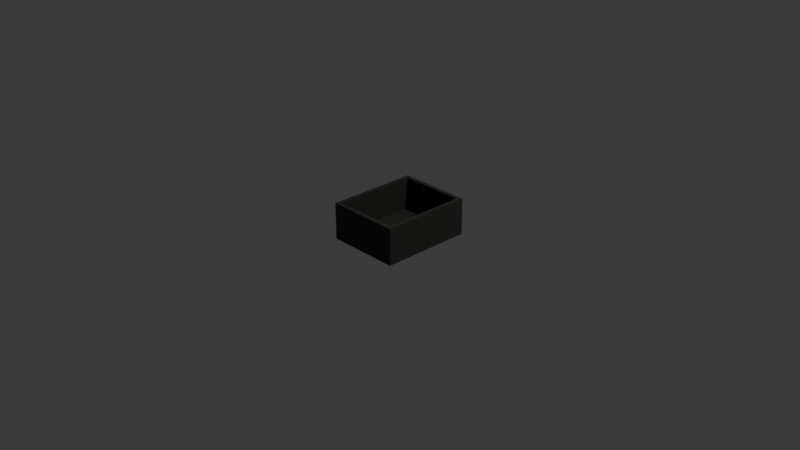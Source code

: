 # Source: breadbox.blend  (saved by Blender 4.1.23; exported with 4.5.12 LTS)
import bpy
from mathutils import Matrix  # noqa: F401  (used for matrix-valued properties, if any)

bpy.ops.wm.read_factory_settings(use_empty=True)
scene = bpy.context.scene
scene.name = 'Scene'

# ---- collections
col_collection = bpy.data.collections.new('Collection'); scene.collection.children.link(col_collection)

# ---- materials (node trees are filled in below, after node groups)
mat_material = bpy.data.materials.new('Material')
mat_material.alpha_threshold = 0.0
mat_material.use_transparent_shadow = False
mat_material.roughness = 0.5
mat_material.line_color = (0.0, 0.0, 0.0, 1.0)

# ---- material node trees
mat_material.use_nodes = True; mat_material.node_tree.nodes.clear()
_N = mat_material.node_tree.nodes; _L = mat_material.node_tree.links
n0 = _N.new('ShaderNodeOutputMaterial'); n0.name = 'Material Output'; n0.location = (300, 300)
n1 = _N.new('ShaderNodeBsdfPrincipled'); n1.name = 'Principled BSDF'; n1.location = (10, 300)
n1.inputs[0].default_value = (0.02533, 0.02437, 0.0199, 1.0)
n1.inputs[2].default_value = 0.6511
n1.inputs[3].default_value = 1.45
_L.new(n1.outputs[0], n0.inputs[0])
n0.is_active_output = True

# ---- world
world_world = bpy.data.worlds.new('World'); scene.world = world_world
world_world.use_nodes = True; world_world.node_tree.nodes.clear()
_N = world_world.node_tree.nodes; _L = world_world.node_tree.links
n0 = _N.new('ShaderNodeOutputWorld'); n0.name = 'World Output'; n0.location = (300, 300)
n1 = _N.new('ShaderNodeBackground'); n1.name = 'Background'; n1.location = (10, 300)
n1.inputs[0].default_value = (0.05088, 0.05088, 0.05088, 1.0)
_L.new(n1.outputs[0], n0.inputs[0])
n0.is_active_output = True
world_world.color = (0.05088, 0.05088, 0.05088)
world_world.use_sun_shadow = False
world_world.sun_shadow_jitter_overblur = 0.0

# ---- cameras
cam_camera = bpy.data.cameras.new('Camera')
cam_camera.clip_end = 100.0
cam_camera.ortho_scale = 7.314

# ---- lights
light_light = bpy.data.lights.new('Light', 'POINT')
light_light.transmission_factor = 0.0
light_light.energy = 1000.0
light_light.shadow_soft_size = 0.1
light_light.shadow_maximum_resolution = 0.006
light_light.use_absolute_resolution = True

# ---- meshes
me_cube = bpy.data.meshes.new('Cube')
me_cube.from_pydata([(1.0, 1.0, 1.0), (1.0, 1.0, -1.0), (1.0, -1.0, 1.0), (1.0, -1.0, -1.0), (-1.0, 1.0, 1.0), (-1.0, 1.0, -1.0), (-1.0, -1.0, 1.0), (-1.0, -1.0, -1.0), (-1.0, 0.8182, -1.0), (-1.0, 0.6364, -1.0), (-1.0, 0.4545, -1.0), (-1.0, 0.2727, -1.0), (-1.0, 0.09091, -1.0), (-1.0, -0.09091, -1.0), (-1.0, -0.2727, -1.0), (-1.0, -0.4545, -1.0), (-1.0, -0.6364, -1.0), (-1.0, -0.8182, -1.0), (1.0, 0.8182, 1.0), (1.0, 0.6364, 1.0), (1.0, 0.4545, 1.0), (1.0, 0.2727, 1.0), (1.0, 0.09091, 1.0), (1.0, -0.09091, 1.0), (1.0, -0.2727, 1.0), (1.0, -0.4545, 1.0), (1.0, -0.6364, 1.0), (1.0, -0.8182, 1.0), (-1.0, -0.8182, 1.0), (-1.0, -0.6364, 1.0), (-1.0, -0.4545, 1.0), (-1.0, -0.2727, 1.0), (-1.0, -0.09091, 1.0), (-1.0, 0.09091, 1.0), (-1.0, 0.2727, 1.0), (-1.0, 0.4545, 1.0), (-1.0, 0.6364, 1.0), (-1.0, 0.8182, 1.0), (1.0, -0.8182, -1.0), (1.0, -0.6364, -1.0), (1.0, -0.4545, -1.0), (1.0, -0.2727, -1.0), (1.0, -0.09091, -1.0), (1.0, 0.09091, -1.0), (1.0, 0.2727, -1.0), (1.0, 0.4545, -1.0), (1.0, 0.6364, -1.0), (1.0, 0.8182, -1.0), (0.7778, 1.0, -1.0), (0.5556, 1.0, -1.0), (0.3333, 1.0, -1.0), (0.1111, 1.0, -1.0), (-0.1111, 1.0, -1.0), (-0.3333, 1.0, -1.0), (-0.5556, 1.0, -1.0), (-0.7778, 1.0, -1.0), (0.7778, -1.0, 1.0), (0.5556, -1.0, 1.0), (0.3333, -1.0, 1.0), (0.1111, -1.0, 1.0), (-0.1111, -1.0, 1.0), (-0.3333, -1.0, 1.0), (-0.5556, -1.0, 1.0), (-0.7778, -1.0, 1.0), (-0.7778, -1.0, -1.0), (-0.5556, -1.0, -1.0), (-0.3333, -1.0, -1.0), (-0.1111, -1.0, -1.0), (0.1111, -1.0, -1.0), (0.3333, -1.0, -1.0), (0.5556, -1.0, -1.0), (0.7778, -1.0, -1.0), (-0.7778, 1.0, 1.0), (-0.5556, 1.0, 1.0), (-0.3333, 1.0, 1.0), (-0.1111, 1.0, 1.0), (0.1111, 1.0, 1.0), (0.3333, 1.0, 1.0), (0.5556, 1.0, 1.0), (0.7778, 1.0, 1.0), (0.7778, 0.8182, -1.0), (0.5556, 0.8182, -1.0), (0.3333, 0.8182, -1.0), (0.1111, 0.8182, -1.0), (-0.1111, 0.8182, -1.0), (-0.3333, 0.8182, -1.0), (-0.5556, 0.8182, -1.0), (-0.7778, 0.8182, -1.0), (0.7778, 0.6364, -1.0), (0.5556, 0.6364, -1.0), (0.3333, 0.6364, -1.0), (0.1111, 0.6364, -1.0), (-0.1111, 0.6364, -1.0), (-0.3333, 0.6364, -1.0), (-0.5556, 0.6364, -1.0), (-0.7778, 0.6364, -1.0), (0.7778, 0.4545, -1.0), (0.5556, 0.4545, -1.0), (0.3333, 0.4545, -1.0), (0.1111, 0.4545, -1.0), (-0.1111, 0.4545, -1.0), (-0.3333, 0.4545, -1.0), (-0.5556, 0.4545, -1.0), (-0.7778, 0.4545, -1.0), (0.7778, 0.2727, -1.0), (0.5556, 0.2727, -1.0), (0.3333, 0.2727, -1.0), (0.1111, 0.2727, -1.0), (-0.1111, 0.2727, -1.0), (-0.3333, 0.2727, -1.0), (-0.5556, 0.2727, -1.0), (-0.7778, 0.2727, -1.0), (0.7778, 0.09091, -1.0), (0.5556, 0.09091, -1.0), (0.3333, 0.09091, -1.0), (0.1111, 0.09091, -1.0), (-0.1111, 0.09091, -1.0), (-0.3333, 0.09091, -1.0), (-0.5556, 0.09091, -1.0), (-0.7778, 0.09091, -1.0), (0.7778, -0.09091, -1.0), (0.5556, -0.09091, -1.0), (0.3333, -0.09091, -1.0), (0.1111, -0.09091, -1.0), (-0.1111, -0.09091, -1.0), (-0.3333, -0.09091, -1.0), (-0.5556, -0.09091, -1.0), (-0.7778, -0.09091, -1.0), (0.7778, -0.2727, -1.0), (0.5556, -0.2727, -1.0), (0.3333, -0.2727, -1.0), (0.1111, -0.2727, -1.0), (-0.1111, -0.2727, -1.0), (-0.3333, -0.2727, -1.0), (-0.5556, -0.2727, -1.0), (-0.7778, -0.2727, -1.0), (0.7778, -0.4545, -1.0), (0.5556, -0.4545, -1.0), (0.3333, -0.4545, -1.0), (0.1111, -0.4545, -1.0), (-0.1111, -0.4545, -1.0), (-0.3333, -0.4545, -1.0), (-0.5556, -0.4545, -1.0), (-0.7778, -0.4545, -1.0), (0.7778, -0.6364, -1.0), (0.5556, -0.6364, -1.0), (0.3333, -0.6364, -1.0), (0.1111, -0.6364, -1.0), (-0.1111, -0.6364, -1.0), (-0.3333, -0.6364, -1.0), (-0.5556, -0.6364, -1.0), (-0.7778, -0.6364, -1.0), (0.7778, -0.8182, -1.0), (0.5556, -0.8182, -1.0), (0.3333, -0.8182, -1.0), (0.1111, -0.8182, -1.0), (-0.1111, -0.8182, -1.0), (-0.3333, -0.8182, -1.0), (-0.5556, -0.8182, -1.0), (-0.7778, -0.8182, -1.0), (-1.0, -0.9091, -1.0), (1.0, -0.9091, 1.0), (-1.0, -0.9091, 1.0), (1.0, -0.9091, -1.0), (-0.7778, -0.9091, -1.0), (-0.5556, -0.9091, -1.0), (-0.3333, -0.9091, -1.0), (-0.1111, -0.9091, -1.0), (0.1111, -0.9091, -1.0), (0.3333, -0.9091, -1.0), (0.5556, -0.9091, -1.0), (0.7778, -0.9091, -1.0), (0.7778, -0.9091, 1.0), (0.5556, -0.9091, 1.0), (0.3333, -0.9091, 1.0), (0.1111, -0.9091, 1.0), (-0.1111, -0.9091, 1.0), (-0.3333, -0.9091, 1.0), (-0.5556, -0.9091, 1.0), (-0.7778, -0.9091, 1.0), (0.8889, -1.0, -1.0), (0.8889, 1.0, 1.0), (0.8889, 0.8182, 1.0), (0.8889, 0.6364, 1.0), (0.8889, 0.4545, 1.0), (0.8889, 0.2727, 1.0), (0.8889, 0.09091, 1.0), (0.8889, -0.09091, 1.0), (0.8889, -0.2727, 1.0), (0.8889, -0.4545, 1.0), (0.8889, -0.6364, 1.0), (0.8889, -0.8182, 1.0), (0.8889, 1.0, -1.0), (0.8889, -1.0, 1.0), (0.8889, 0.8182, -1.0), (0.8889, 0.6364, -1.0), (0.8889, 0.4545, -1.0), (0.8889, 0.2727, -1.0), (0.8889, 0.09091, -1.0), (0.8889, -0.09091, -1.0), (0.8889, -0.2727, -1.0), (0.8889, -0.4545, -1.0), (0.8889, -0.6364, -1.0), (0.8889, -0.8182, -1.0), (0.8889, -0.9091, 1.0), (0.8889, -0.9091, -1.0), (-0.8889, 1.0, -1.0), (-0.8889, -1.0, 1.0), (-0.8889, 0.8182, -1.0), (-0.8889, 0.6364, -1.0), (-0.8889, 0.4545, -1.0), (-0.8889, 0.2727, -1.0), (-0.8889, 0.09091, -1.0), (-0.8889, -0.09091, -1.0), (-0.8889, -0.2727, -1.0), (-0.8889, -0.4545, -1.0), (-0.8889, -0.6364, -1.0), (-0.8889, -0.8182, -1.0), (-0.8889, -1.0, -1.0), (-0.8889, 1.0, 1.0), (-0.8889, 0.8182, 1.0), (-0.8889, 0.6364, 1.0), (-0.8889, 0.4545, 1.0), (-0.8889, 0.2727, 1.0), (-0.8889, 0.09091, 1.0), (-0.8889, -0.09091, 1.0), (-0.8889, -0.2727, 1.0), (-0.8889, -0.4545, 1.0), (-0.8889, -0.6364, 1.0), (-0.8889, -0.8182, 1.0), (-0.8889, -0.9091, -1.0), (-0.8889, -0.9091, 1.0), (-1.0, 0.9091, 1.0), (1.0, 0.9091, -1.0), (-1.0, 0.9091, -1.0), (1.0, 0.9091, 1.0), (0.7778, 0.9091, 1.0), (0.5556, 0.9091, 1.0), (0.3333, 0.9091, 1.0), (0.1111, 0.9091, 1.0), (-0.1111, 0.9091, 1.0), (-0.3333, 0.9091, 1.0), (-0.5556, 0.9091, 1.0), (-0.7778, 0.9091, 1.0), (-0.7778, 0.9091, -1.0), (-0.5556, 0.9091, -1.0), (-0.3333, 0.9091, -1.0), (-0.1111, 0.9091, -1.0), (0.1111, 0.9091, -1.0), (0.3333, 0.9091, -1.0), (0.5556, 0.9091, -1.0), (0.7778, 0.9091, -1.0), (0.8889, 0.9091, 1.0), (0.8889, 0.9091, -1.0), (-0.8889, 0.9091, -1.0), (-0.8889, 0.9091, 1.0), (-0.8889, 0.8182, -0.75), (-0.7778, 0.8182, -0.75), (-0.5556, 0.8182, -0.75), (-0.3333, 0.8182, -0.75), (-0.1111, 0.8182, -0.75), (0.1111, 0.8182, -0.75), (0.3333, 0.8182, -0.75), (0.5556, 0.8182, -0.75), (0.7778, 0.8182, -0.75), (-0.8889, 0.6364, -0.75), (-0.7778, 0.6364, -0.75), (-0.5556, 0.6364, -0.75), (-0.3333, 0.6364, -0.75), (-0.1111, 0.6364, -0.75), (0.1111, 0.6364, -0.75), (0.3333, 0.6364, -0.75), (0.5556, 0.6364, -0.75), (0.7778, 0.6364, -0.75), (-0.8889, 0.4545, -0.75), (-0.7778, 0.4545, -0.75), (-0.5556, 0.4545, -0.75), (-0.3333, 0.4545, -0.75), (-0.1111, 0.4545, -0.75), (0.1111, 0.4545, -0.75), (0.3333, 0.4545, -0.75), (0.5556, 0.4545, -0.75), (0.7778, 0.4545, -0.75), (-0.8889, 0.2727, -0.75), (-0.7778, 0.2727, -0.75), (-0.5556, 0.2727, -0.75), (-0.3333, 0.2727, -0.75), (-0.1111, 0.2727, -0.75), (0.1111, 0.2727, -0.75), (0.3333, 0.2727, -0.75), (0.5556, 0.2727, -0.75), (0.7778, 0.2727, -0.75), (-0.8889, 0.09091, -0.75), (-0.7778, 0.09091, -0.75), (-0.5556, 0.09091, -0.75), (-0.3333, 0.09091, -0.75), (-0.1111, 0.09091, -0.75), (0.1111, 0.09091, -0.75), (0.3333, 0.09091, -0.75), (0.5556, 0.09091, -0.75), (0.7778, 0.09091, -0.75), (-0.8889, -0.09091, -0.75), (-0.7778, -0.09091, -0.75), (-0.5556, -0.09091, -0.75), (-0.3333, -0.09091, -0.75), (-0.1111, -0.09091, -0.75), (0.1111, -0.09091, -0.75), (0.3333, -0.09091, -0.75), (0.5556, -0.09091, -0.75), (0.7778, -0.09091, -0.75), (-0.8889, -0.2727, -0.75), (-0.7778, -0.2727, -0.75), (-0.5556, -0.2727, -0.75), (-0.3333, -0.2727, -0.75), (-0.1111, -0.2727, -0.75), (0.1111, -0.2727, -0.75), (0.3333, -0.2727, -0.75), (0.5556, -0.2727, -0.75), (0.7778, -0.2727, -0.75), (-0.8889, -0.4545, -0.75), (-0.7778, -0.4545, -0.75), (-0.5556, -0.4545, -0.75), (-0.3333, -0.4545, -0.75), (-0.1111, -0.4545, -0.75), (0.1111, -0.4545, -0.75), (0.3333, -0.4545, -0.75), (0.5556, -0.4545, -0.75), (0.7778, -0.4545, -0.75), (-0.8889, -0.6364, -0.75), (-0.7778, -0.6364, -0.75), (-0.5556, -0.6364, -0.75), (-0.3333, -0.6364, -0.75), (-0.1111, -0.6364, -0.75), (0.1111, -0.6364, -0.75), (0.3333, -0.6364, -0.75), (0.5556, -0.6364, -0.75), (0.7778, -0.6364, -0.75), (-0.8889, -0.8182, -0.75), (-0.7778, -0.8182, -0.75), (-0.5556, -0.8182, -0.75), (-0.3333, -0.8182, -0.75), (-0.1111, -0.8182, -0.75), (0.1111, -0.8182, -0.75), (0.3333, -0.8182, -0.75), (0.5556, -0.8182, -0.75), (0.7778, -0.8182, -0.75), (0.7778, 0.9091, -0.75), (0.5556, 0.9091, -0.75), (0.3333, 0.9091, -0.75), (0.1111, 0.9091, -0.75), (-0.1111, 0.9091, -0.75), (-0.3333, 0.9091, -0.75), (-0.5556, 0.9091, -0.75), (-0.7778, 0.9091, -0.75), (0.7778, -0.9091, -0.75), (0.5556, -0.9091, -0.75), (0.3333, -0.9091, -0.75), (0.1111, -0.9091, -0.75), (-0.1111, -0.9091, -0.75), (-0.3333, -0.9091, -0.75), (-0.5556, -0.9091, -0.75), (-0.7778, -0.9091, -0.75), (-0.8889, -0.9091, -0.75), (0.8889, 0.8182, -0.75), (0.8889, 0.6364, -0.75), (0.8889, 0.4545, -0.75), (0.8889, 0.2727, -0.75), (0.8889, 0.09091, -0.75), (0.8889, -0.09091, -0.75), (0.8889, -0.2727, -0.75), (0.8889, -0.4545, -0.75), (0.8889, -0.6364, -0.75), (0.8889, -0.8182, -0.75), (0.8889, -0.9091, -0.75), (0.8889, 0.9091, -0.75), (-0.8889, 0.9091, -0.75)], [], [(231, 162, 6, 207), (218, 207, 6, 7), (234, 232, 4, 5), (205, 163, 3, 180), (163, 161, 2, 3), (192, 181, 0, 1), (233, 235, 18, 47), (47, 18, 19, 46), (46, 19, 20, 45), (45, 20, 21, 44), (44, 21, 22, 43), (43, 22, 23, 42), (42, 23, 24, 41), (41, 24, 25, 40), (40, 25, 26, 39), (39, 26, 27, 38), (253, 233, 47, 194), (194, 47, 46, 195), (195, 46, 45, 196), (196, 45, 44, 197), (197, 44, 43, 198), (198, 43, 42, 199), (199, 42, 41, 200), (200, 41, 40, 201), (201, 40, 39, 202), (202, 39, 38, 203), (160, 162, 28, 17), (17, 28, 29, 16), (16, 29, 30, 15), (15, 30, 31, 14), (14, 31, 32, 13), (13, 32, 33, 12), (12, 33, 34, 11), (11, 34, 35, 10), (10, 35, 36, 9), (9, 36, 37, 8), (255, 232, 37, 220), (220, 37, 36, 221), (221, 36, 35, 222), (222, 35, 34, 223), (223, 34, 33, 224), (224, 33, 32, 225), (225, 32, 31, 226), (226, 31, 30, 227), (227, 30, 29, 228), (228, 29, 28, 229), (186, 185, 366, 367), (255, 220, 256, 375), (241, 242, 352, 351), (179, 178, 360, 361), (185, 184, 365, 366), (220, 221, 265, 256), (242, 243, 353, 352), (184, 183, 364, 365), (221, 222, 274, 265), (183, 182, 363, 364), (222, 223, 283, 274), (182, 252, 374, 363), (223, 224, 292, 283), (224, 225, 301, 292), (225, 226, 310, 301), (204, 191, 372, 373), (226, 227, 319, 310), (252, 236, 346, 374), (173, 172, 354, 355), (227, 228, 328, 319), (231, 179, 361, 362), (216, 151, 159, 217), (151, 150, 158, 159), (150, 149, 157, 158), (149, 148, 156, 157), (148, 147, 155, 156), (147, 146, 154, 155), (146, 145, 153, 154), (145, 144, 152, 153), (215, 143, 151, 216), (143, 142, 150, 151), (142, 141, 149, 150), (141, 140, 148, 149), (140, 139, 147, 148), (139, 138, 146, 147), (138, 137, 145, 146), (137, 136, 144, 145), (214, 135, 143, 215), (135, 134, 142, 143), (134, 133, 141, 142), (133, 132, 140, 141), (132, 131, 139, 140), (131, 130, 138, 139), (130, 129, 137, 138), (129, 128, 136, 137), (213, 127, 135, 214), (127, 126, 134, 135), (126, 125, 133, 134), (125, 124, 132, 133), (124, 123, 131, 132), (123, 122, 130, 131), (122, 121, 129, 130), (121, 120, 128, 129), (212, 119, 127, 213), (119, 118, 126, 127), (118, 117, 125, 126), (117, 116, 124, 125), (116, 115, 123, 124), (115, 114, 122, 123), (114, 113, 121, 122), (113, 112, 120, 121), (211, 111, 119, 212), (111, 110, 118, 119), (110, 109, 117, 118), (109, 108, 116, 117), (108, 107, 115, 116), (107, 106, 114, 115), (106, 105, 113, 114), (105, 104, 112, 113), (210, 103, 111, 211), (103, 102, 110, 111), (102, 101, 109, 110), (101, 100, 108, 109), (100, 99, 107, 108), (99, 98, 106, 107), (98, 97, 105, 106), (97, 96, 104, 105), (209, 95, 103, 210), (95, 94, 102, 103), (94, 93, 101, 102), (93, 92, 100, 101), (92, 91, 99, 100), (91, 90, 98, 99), (90, 89, 97, 98), (89, 88, 96, 97), (208, 87, 95, 209), (87, 86, 94, 95), (86, 85, 93, 94), (85, 84, 92, 93), (84, 83, 91, 92), (83, 82, 90, 91), (82, 81, 89, 90), (81, 80, 88, 89), (254, 244, 87, 208), (244, 245, 86, 87), (245, 246, 85, 86), (246, 247, 84, 85), (247, 248, 83, 84), (248, 249, 82, 83), (249, 250, 81, 82), (250, 251, 80, 81), (206, 219, 72, 55), (55, 72, 73, 54), (54, 73, 74, 53), (53, 74, 75, 52), (52, 75, 76, 51), (51, 76, 77, 50), (50, 77, 78, 49), (49, 78, 79, 48), (230, 164, 64, 218), (164, 165, 65, 64), (165, 166, 66, 65), (166, 167, 67, 66), (167, 168, 68, 67), (168, 169, 69, 68), (169, 170, 70, 69), (170, 171, 71, 70), (180, 193, 56, 71), (71, 56, 57, 70), (70, 57, 58, 69), (69, 58, 59, 68), (68, 59, 60, 67), (67, 60, 61, 66), (66, 61, 62, 65), (65, 62, 63, 64), (204, 172, 56, 193), (172, 173, 57, 56), (173, 174, 58, 57), (174, 175, 59, 58), (175, 176, 60, 59), (176, 177, 61, 60), (177, 178, 62, 61), (178, 179, 63, 62), (191, 190, 371, 372), (236, 237, 347, 346), (174, 173, 355, 356), (228, 229, 337, 328), (190, 189, 370, 371), (229, 231, 362, 337), (237, 238, 348, 347), (175, 174, 356, 357), (153, 152, 171, 170), (154, 153, 170, 169), (155, 154, 169, 168), (156, 155, 168, 167), (157, 156, 167, 166), (158, 157, 166, 165), (159, 158, 165, 164), (217, 159, 164, 230), (7, 6, 162, 160), (38, 27, 161, 163), (203, 38, 163, 205), (229, 28, 162, 231), (152, 203, 205, 171), (27, 191, 204, 161), (161, 204, 193, 2), (3, 2, 193, 180), (235, 252, 182, 18), (18, 182, 183, 19), (19, 183, 184, 20), (20, 184, 185, 21), (21, 185, 186, 22), (22, 186, 187, 23), (23, 187, 188, 24), (24, 188, 189, 25), (25, 189, 190, 26), (26, 190, 191, 27), (144, 202, 203, 152), (136, 201, 202, 144), (128, 200, 201, 136), (120, 199, 200, 128), (112, 198, 199, 120), (104, 197, 198, 112), (96, 196, 197, 104), (88, 195, 196, 96), (80, 194, 195, 88), (251, 253, 194, 80), (48, 79, 181, 192), (171, 205, 180, 71), (172, 204, 373, 354), (17, 217, 230, 160), (160, 230, 218, 7), (5, 4, 219, 206), (234, 254, 208, 8), (8, 208, 209, 9), (9, 209, 210, 10), (10, 210, 211, 11), (11, 211, 212, 12), (12, 212, 213, 13), (13, 213, 214, 14), (14, 214, 215, 15), (15, 215, 216, 16), (16, 216, 217, 17), (189, 188, 369, 370), (238, 239, 349, 348), (176, 175, 357, 358), (188, 187, 368, 369), (239, 240, 350, 349), (177, 176, 358, 359), (187, 186, 367, 368), (240, 241, 351, 350), (178, 177, 359, 360), (243, 255, 375, 353), (64, 63, 207, 218), (179, 231, 207, 63), (72, 219, 255, 243), (5, 206, 254, 234), (48, 192, 253, 251), (0, 181, 252, 235), (49, 48, 251, 250), (50, 49, 250, 249), (51, 50, 249, 248), (52, 51, 248, 247), (53, 52, 247, 246), (54, 53, 246, 245), (55, 54, 245, 244), (206, 55, 244, 254), (73, 72, 243, 242), (74, 73, 242, 241), (75, 74, 241, 240), (76, 75, 240, 239), (77, 76, 239, 238), (78, 77, 238, 237), (79, 78, 237, 236), (181, 79, 236, 252), (219, 4, 232, 255), (192, 1, 233, 253), (1, 0, 235, 233), (8, 37, 232, 234), (371, 336, 345, 372), (336, 335, 344, 345), (335, 334, 343, 344), (334, 333, 342, 343), (333, 332, 341, 342), (332, 331, 340, 341), (331, 330, 339, 340), (330, 329, 338, 339), (370, 327, 336, 371), (327, 326, 335, 336), (326, 325, 334, 335), (325, 324, 333, 334), (324, 323, 332, 333), (323, 322, 331, 332), (322, 321, 330, 331), (321, 320, 329, 330), (369, 318, 327, 370), (318, 317, 326, 327), (317, 316, 325, 326), (316, 315, 324, 325), (315, 314, 323, 324), (314, 313, 322, 323), (313, 312, 321, 322), (312, 311, 320, 321), (368, 309, 318, 369), (309, 308, 317, 318), (308, 307, 316, 317), (307, 306, 315, 316), (306, 305, 314, 315), (305, 304, 313, 314), (304, 303, 312, 313), (303, 302, 311, 312), (367, 300, 309, 368), (300, 299, 308, 309), (299, 298, 307, 308), (298, 297, 306, 307), (297, 296, 305, 306), (296, 295, 304, 305), (295, 294, 303, 304), (294, 293, 302, 303), (366, 291, 300, 367), (291, 290, 299, 300), (290, 289, 298, 299), (289, 288, 297, 298), (288, 287, 296, 297), (287, 286, 295, 296), (286, 285, 294, 295), (285, 284, 293, 294), (365, 282, 291, 366), (282, 281, 290, 291), (281, 280, 289, 290), (280, 279, 288, 289), (279, 278, 287, 288), (278, 277, 286, 287), (277, 276, 285, 286), (276, 275, 284, 285), (364, 273, 282, 365), (273, 272, 281, 282), (272, 271, 280, 281), (271, 270, 279, 280), (270, 269, 278, 279), (269, 268, 277, 278), (268, 267, 276, 277), (267, 266, 275, 276), (363, 264, 273, 364), (264, 263, 272, 273), (263, 262, 271, 272), (262, 261, 270, 271), (261, 260, 269, 270), (260, 259, 268, 269), (259, 258, 267, 268), (258, 257, 266, 267), (374, 346, 264, 363), (346, 347, 263, 264), (347, 348, 262, 263), (348, 349, 261, 262), (349, 350, 260, 261), (350, 351, 259, 260), (351, 352, 258, 259), (352, 353, 257, 258), (339, 338, 361, 360), (340, 339, 360, 359), (341, 340, 359, 358), (342, 341, 358, 357), (343, 342, 357, 356), (344, 343, 356, 355), (345, 344, 355, 354), (372, 345, 354, 373), (338, 337, 362, 361), (329, 328, 337, 338), (320, 319, 328, 329), (311, 310, 319, 320), (302, 301, 310, 311), (293, 292, 301, 302), (284, 283, 292, 293), (275, 274, 283, 284), (266, 265, 274, 275), (257, 256, 265, 266), (353, 375, 256, 257)])
_uv = me_cube.uv_layers.new(name='UVMap')
_uv.uv.foreach_set('vector', [0.8611, 0.7386, 0.875, 0.7386, 0.875, 0.75, 0.8611, 0.75, 0.375, 0.9861, 0.625, 0.9861, 0.625, 1.0, 0.375, 1.0, 0.375, 0.2386, 0.625, 0.2386, 0.625, 0.25, 0.375, 0.25, 0.3611, 0.7386, 0.375, 0.7386, 0.375, 0.75, 0.3611, 0.75, 0.375, 0.7386, 0.625, 0.7386, 0.625, 0.75, 0.375, 0.75, 0.375, 0.4861, 0.625, 0.4861, 0.625, 0.5, 0.375, 0.5, 0.375, 0.5114, 0.625, 0.5114, 0.625, 0.5227, 0.375, 0.5227, 0.375, 0.5227, 0.625, 0.5227, 0.625, 0.5455, 0.375, 0.5455, 0.375, 0.5455, 0.625, 0.5455, 0.625, 0.5682, 0.375, 0.5682, 0.375, 0.5682, 0.625, 0.5682, 0.625, 0.5909, 0.375, 0.5909, 0.375, 0.5909, 0.625, 0.5909, 0.625, 0.6136, 0.375, 0.6136, 0.375, 0.6136, 0.625, 0.6136, 0.625, 0.6364, 0.375, 0.6364, 0.375, 0.6364, 0.625, 0.6364, 0.625, 0.6591, 0.375, 0.6591, 0.375, 0.6591, 0.625, 0.6591, 0.625, 0.6818, 0.375, 0.6818, 0.375, 0.6818, 0.625, 0.6818, 0.625, 0.7045, 0.375, 0.7045, 0.375, 0.7045, 0.625, 0.7045, 0.625, 0.7273, 0.375, 0.7273, 0.3611, 0.5114, 0.375, 0.5114, 0.375, 0.5227, 0.3611, 0.5227, 0.3611, 0.5227, 0.375, 0.5227, 0.375, 0.5455, 0.3611, 0.5455, 0.3611, 0.5455, 0.375, 0.5455, 0.375, 0.5682, 0.3611, 0.5682, 0.3611, 0.5682, 0.375, 0.5682, 0.375, 0.5909, 0.3611, 0.5909, 0.3611, 0.5909, 0.375, 0.5909, 0.375, 0.6136, 0.3611, 0.6136, 0.3611, 0.6136, 0.375, 0.6136, 0.375, 0.6364, 0.3611, 0.6364, 0.3611, 0.6364, 0.375, 0.6364, 0.375, 0.6591, 0.3611, 0.6591, 0.3611, 0.6591, 0.375, 0.6591, 0.375, 0.6818, 0.3611, 0.6818, 0.3611, 0.6818, 0.375, 0.6818, 0.375, 0.7045, 0.3611, 0.7045, 0.3611, 0.7045, 0.375, 0.7045, 0.375, 0.7273, 0.3611, 0.7273, 0.375, 0.01136, 0.625, 0.01136, 0.625, 0.02273, 0.375, 0.02273, 0.375, 0.02273, 0.625, 0.02273, 0.625, 0.04545, 0.375, 0.04545, 0.375, 0.04545, 0.625, 0.04545, 0.625, 0.06818, 0.375, 0.06818, 0.375, 0.06818, 0.625, 0.06818, 0.625, 0.09091, 0.375, 0.09091, 0.375, 0.09091, 0.625, 0.09091, 0.625, 0.1136, 0.375, 0.1136, 0.375, 0.1136, 0.625, 0.1136, 0.625, 0.1364, 0.375, 0.1364, 0.375, 0.1364, 0.625, 0.1364, 0.625, 0.1591, 0.375, 0.1591, 0.375, 0.1591, 0.625, 0.1591, 0.625, 0.1818, 0.375, 0.1818, 0.375, 0.1818, 0.625, 0.1818, 0.625, 0.2045, 0.375, 0.2045, 0.375, 0.2045, 0.625, 0.2045, 0.625, 0.2273, 0.375, 0.2273, 0.8611, 0.5114, 0.875, 0.5114, 0.875, 0.5227, 0.8611, 0.5227, 0.8611, 0.5227, 0.875, 0.5227, 0.875, 0.5455, 0.8611, 0.5455, 0.8611, 0.5455, 0.875, 0.5455, 0.875, 0.5682, 0.8611, 0.5682, 0.8611, 0.5682, 0.875, 0.5682, 0.875, 0.5909, 0.8611, 0.5909, 0.8611, 0.5909, 0.875, 0.5909, 0.875, 0.6136, 0.8611, 0.6136, 0.8611, 0.6136, 0.875, 0.6136, 0.875, 0.6364, 0.8611, 0.6364, 0.8611, 0.6364, 0.875, 0.6364, 0.875, 0.6591, 0.8611, 0.6591, 0.8611, 0.6591, 0.875, 0.6591, 0.875, 0.6818, 0.8611, 0.6818, 0.8611, 0.6818, 0.875, 0.6818, 0.875, 0.7045, 0.8611, 0.7045, 0.8611, 0.7045, 0.875, 0.7045, 0.875, 0.7273, 0.8611, 0.7273, 0.6389, 0.6136, 0.6389, 0.5909, 0.6389, 0.5909, 0.6389, 0.6136, 0.8611, 0.5114, 0.8611, 0.5227, 0.8611, 0.5227, 0.8611, 0.5114, 0.7917, 0.5114, 0.8194, 0.5114, 0.8194, 0.5114, 0.7917, 0.5114, 0.8472, 0.7386, 0.8194, 0.7386, 0.8194, 0.7386, 0.8472, 0.7386, 0.6389, 0.5909, 0.6389, 0.5682, 0.6389, 0.5682, 0.6389, 0.5909, 0.8611, 0.5227, 0.8611, 0.5455, 0.8611, 0.5455, 0.8611, 0.5227, 0.8194, 0.5114, 0.8472, 0.5114, 0.8472, 0.5114, 0.8194, 0.5114, 0.6389, 0.5682, 0.6389, 0.5455, 0.6389, 0.5455, 0.6389, 0.5682, 0.8611, 0.5455, 0.8611, 0.5682, 0.8611, 0.5682, 0.8611, 0.5455, 0.6389, 0.5455, 0.6389, 0.5227, 0.6389, 0.5227, 0.6389, 0.5455, 0.8611, 0.5682, 0.8611, 0.5909, 0.8611, 0.5909, 0.8611, 0.5682, 0.6389, 0.5227, 0.6389, 0.5114, 0.6389, 0.5114, 0.6389, 0.5227, 0.8611, 0.5909, 0.8611, 0.6136, 0.8611, 0.6136, 0.8611, 0.5909, 0.8611, 0.6136, 0.8611, 0.6364, 0.8611, 0.6364, 0.8611, 0.6136, 0.8611, 0.6364, 0.8611, 0.6591, 0.8611, 0.6591, 0.8611, 0.6364, 0.6389, 0.7386, 0.6389, 0.7273, 0.6389, 0.7273, 0.6389, 0.7386, 0.8611, 0.6591, 0.8611, 0.6818, 0.8611, 0.6818, 0.8611, 0.6591, 0.6389, 0.5114, 0.6528, 0.5114, 0.6528, 0.5114, 0.6389, 0.5114, 0.6806, 0.7386, 0.6528, 0.7386, 0.6528, 0.7386, 0.6806, 0.7386, 0.8611, 0.6818, 0.8611, 0.7045, 0.8611, 0.7045, 0.8611, 0.6818, 0.8611, 0.7386, 0.8472, 0.7386, 0.8472, 0.7386, 0.8611, 0.7386, 0.1389, 0.7045, 0.1528, 0.7045, 0.1528, 0.7273, 0.1389, 0.7273, 0.1528, 0.7045, 0.1806, 0.7045, 0.1806, 0.7273, 0.1528, 0.7273, 0.1806, 0.7045, 0.2083, 0.7045, 0.2083, 0.7273, 0.1806, 0.7273, 0.2083, 0.7045, 0.2361, 0.7045, 0.2361, 0.7273, 0.2083, 0.7273, 0.2361, 0.7045, 0.2639, 0.7045, 0.2639, 0.7273, 0.2361, 0.7273, 0.2639, 0.7045, 0.2917, 0.7045, 0.2917, 0.7273, 0.2639, 0.7273, 0.2917, 0.7045, 0.3194, 0.7045, 0.3194, 0.7273, 0.2917, 0.7273, 0.3194, 0.7045, 0.3472, 0.7045, 0.3472, 0.7273, 0.3194, 0.7273, 0.1389, 0.6818, 0.1528, 0.6818, 0.1528, 0.7045, 0.1389, 0.7045, 0.1528, 0.6818, 0.1806, 0.6818, 0.1806, 0.7045, 0.1528, 0.7045, 0.1806, 0.6818, 0.2083, 0.6818, 0.2083, 0.7045, 0.1806, 0.7045, 0.2083, 0.6818, 0.2361, 0.6818, 0.2361, 0.7045, 0.2083, 0.7045, 0.2361, 0.6818, 0.2639, 0.6818, 0.2639, 0.7045, 0.2361, 0.7045, 0.2639, 0.6818, 0.2917, 0.6818, 0.2917, 0.7045, 0.2639, 0.7045, 0.2917, 0.6818, 0.3194, 0.6818, 0.3194, 0.7045, 0.2917, 0.7045, 0.3194, 0.6818, 0.3472, 0.6818, 0.3472, 0.7045, 0.3194, 0.7045, 0.1389, 0.6591, 0.1528, 0.6591, 0.1528, 0.6818, 0.1389, 0.6818, 0.1528, 0.6591, 0.1806, 0.6591, 0.1806, 0.6818, 0.1528, 0.6818, 0.1806, 0.6591, 0.2083, 0.6591, 0.2083, 0.6818, 0.1806, 0.6818, 0.2083, 0.6591, 0.2361, 0.6591, 0.2361, 0.6818, 0.2083, 0.6818, 0.2361, 0.6591, 0.2639, 0.6591, 0.2639, 0.6818, 0.2361, 0.6818, 0.2639, 0.6591, 0.2917, 0.6591, 0.2917, 0.6818, 0.2639, 0.6818, 0.2917, 0.6591, 0.3194, 0.6591, 0.3194, 0.6818, 0.2917, 0.6818, 0.3194, 0.6591, 0.3472, 0.6591, 0.3472, 0.6818, 0.3194, 0.6818, 0.1389, 0.6364, 0.1528, 0.6364, 0.1528, 0.6591, 0.1389, 0.6591, 0.1528, 0.6364, 0.1806, 0.6364, 0.1806, 0.6591, 0.1528, 0.6591, 0.1806, 0.6364, 0.2083, 0.6364, 0.2083, 0.6591, 0.1806, 0.6591, 0.2083, 0.6364, 0.2361, 0.6364, 0.2361, 0.6591, 0.2083, 0.6591, 0.2361, 0.6364, 0.2639, 0.6364, 0.2639, 0.6591, 0.2361, 0.6591, 0.2639, 0.6364, 0.2917, 0.6364, 0.2917, 0.6591, 0.2639, 0.6591, 0.2917, 0.6364, 0.3194, 0.6364, 0.3194, 0.6591, 0.2917, 0.6591, 0.3194, 0.6364, 0.3472, 0.6364, 0.3472, 0.6591, 0.3194, 0.6591, 0.1389, 0.6136, 0.1528, 0.6136, 0.1528, 0.6364, 0.1389, 0.6364, 0.1528, 0.6136, 0.1806, 0.6136, 0.1806, 0.6364, 0.1528, 0.6364, 0.1806, 0.6136, 0.2083, 0.6136, 0.2083, 0.6364, 0.1806, 0.6364, 0.2083, 0.6136, 0.2361, 0.6136, 0.2361, 0.6364, 0.2083, 0.6364, 0.2361, 0.6136, 0.2639, 0.6136, 0.2639, 0.6364, 0.2361, 0.6364, 0.2639, 0.6136, 0.2917, 0.6136, 0.2917, 0.6364, 0.2639, 0.6364, 0.2917, 0.6136, 0.3194, 0.6136, 0.3194, 0.6364, 0.2917, 0.6364, 0.3194, 0.6136, 0.3472, 0.6136, 0.3472, 0.6364, 0.3194, 0.6364, 0.1389, 0.5909, 0.1528, 0.5909, 0.1528, 0.6136, 0.1389, 0.6136, 0.1528, 0.5909, 0.1806, 0.5909, 0.1806, 0.6136, 0.1528, 0.6136, 0.1806, 0.5909, 0.2083, 0.5909, 0.2083, 0.6136, 0.1806, 0.6136, 0.2083, 0.5909, 0.2361, 0.5909, 0.2361, 0.6136, 0.2083, 0.6136, 0.2361, 0.5909, 0.2639, 0.5909, 0.2639, 0.6136, 0.2361, 0.6136, 0.2639, 0.5909, 0.2917, 0.5909, 0.2917, 0.6136, 0.2639, 0.6136, 0.2917, 0.5909, 0.3194, 0.5909, 0.3194, 0.6136, 0.2917, 0.6136, 0.3194, 0.5909, 0.3472, 0.5909, 0.3472, 0.6136, 0.3194, 0.6136, 0.1389, 0.5682, 0.1528, 0.5682, 0.1528, 0.5909, 0.1389, 0.5909, 0.1528, 0.5682, 0.1806, 0.5682, 0.1806, 0.5909, 0.1528, 0.5909, 0.1806, 0.5682, 0.2083, 0.5682, 0.2083, 0.5909, 0.1806, 0.5909, 0.2083, 0.5682, 0.2361, 0.5682, 0.2361, 0.5909, 0.2083, 0.5909, 0.2361, 0.5682, 0.2639, 0.5682, 0.2639, 0.5909, 0.2361, 0.5909, 0.2639, 0.5682, 0.2917, 0.5682, 0.2917, 0.5909, 0.2639, 0.5909, 0.2917, 0.5682, 0.3194, 0.5682, 0.3194, 0.5909, 0.2917, 0.5909, 0.3194, 0.5682, 0.3472, 0.5682, 0.3472, 0.5909, 0.3194, 0.5909, 0.1389, 0.5455, 0.1528, 0.5455, 0.1528, 0.5682, 0.1389, 0.5682, 0.1528, 0.5455, 0.1806, 0.5455, 0.1806, 0.5682, 0.1528, 0.5682, 0.1806, 0.5455, 0.2083, 0.5455, 0.2083, 0.5682, 0.1806, 0.5682, 0.2083, 0.5455, 0.2361, 0.5455, 0.2361, 0.5682, 0.2083, 0.5682, 0.2361, 0.5455, 0.2639, 0.5455, 0.2639, 0.5682, 0.2361, 0.5682, 0.2639, 0.5455, 0.2917, 0.5455, 0.2917, 0.5682, 0.2639, 0.5682, 0.2917, 0.5455, 0.3194, 0.5455, 0.3194, 0.5682, 0.2917, 0.5682, 0.3194, 0.5455, 0.3472, 0.5455, 0.3472, 0.5682, 0.3194, 0.5682, 0.1389, 0.5227, 0.1528, 0.5227, 0.1528, 0.5455, 0.1389, 0.5455, 0.1528, 0.5227, 0.1806, 0.5227, 0.1806, 0.5455, 0.1528, 0.5455, 0.1806, 0.5227, 0.2083, 0.5227, 0.2083, 0.5455, 0.1806, 0.5455, 0.2083, 0.5227, 0.2361, 0.5227, 0.2361, 0.5455, 0.2083, 0.5455, 0.2361, 0.5227, 0.2639, 0.5227, 0.2639, 0.5455, 0.2361, 0.5455, 0.2639, 0.5227, 0.2917, 0.5227, 0.2917, 0.5455, 0.2639, 0.5455, 0.2917, 0.5227, 0.3194, 0.5227, 0.3194, 0.5455, 0.2917, 0.5455, 0.3194, 0.5227, 0.3472, 0.5227, 0.3472, 0.5455, 0.3194, 0.5455, 0.1389, 0.5114, 0.1528, 0.5114, 0.1528, 0.5227, 0.1389, 0.5227, 0.1528, 0.5114, 0.1806, 0.5114, 0.1806, 0.5227, 0.1528, 0.5227, 0.1806, 0.5114, 0.2083, 0.5114, 0.2083, 0.5227, 0.1806, 0.5227, 0.2083, 0.5114, 0.2361, 0.5114, 0.2361, 0.5227, 0.2083, 0.5227, 0.2361, 0.5114, 0.2639, 0.5114, 0.2639, 0.5227, 0.2361, 0.5227, 0.2639, 0.5114, 0.2917, 0.5114, 0.2917, 0.5227, 0.2639, 0.5227, 0.2917, 0.5114, 0.3194, 0.5114, 0.3194, 0.5227, 0.2917, 0.5227, 0.3194, 0.5114, 0.3472, 0.5114, 0.3472, 0.5227, 0.3194, 0.5227, 0.375, 0.2639, 0.625, 0.2639, 0.625, 0.2778, 0.375, 0.2778, 0.375, 0.2778, 0.625, 0.2778, 0.625, 0.3056, 0.375, 0.3056, 0.375, 0.3056, 0.625, 0.3056, 0.625, 0.3333, 0.375, 0.3333, 0.375, 0.3333, 0.625, 0.3333, 0.625, 0.3611, 0.375, 0.3611, 0.375, 0.3611, 0.625, 0.3611, 0.625, 0.3889, 0.375, 0.3889, 0.375, 0.3889, 0.625, 0.3889, 0.625, 0.4167, 0.375, 0.4167, 0.375, 0.4167, 0.625, 0.4167, 0.625, 0.4444, 0.375, 0.4444, 0.375, 0.4444, 0.625, 0.4444, 0.625, 0.4722, 0.375, 0.4722, 0.1389, 0.7386, 0.1528, 0.7386, 0.1528, 0.75, 0.1389, 0.75, 0.1528, 0.7386, 0.1806, 0.7386, 0.1806, 0.75, 0.1528, 0.75, 0.1806, 0.7386, 0.2083, 0.7386, 0.2083, 0.75, 0.1806, 0.75, 0.2083, 0.7386, 0.2361, 0.7386, 0.2361, 0.75, 0.2083, 0.75, 0.2361, 0.7386, 0.2639, 0.7386, 0.2639, 0.75, 0.2361, 0.75, 0.2639, 0.7386, 0.2917, 0.7386, 0.2917, 0.75, 0.2639, 0.75, 0.2917, 0.7386, 0.3194, 0.7386, 0.3194, 0.75, 0.2917, 0.75, 0.3194, 0.7386, 0.3472, 0.7386, 0.3472, 0.75, 0.3194, 0.75, 0.375, 0.7639, 0.625, 0.7639, 0.625, 0.7778, 0.375, 0.7778, 0.375, 0.7778, 0.625, 0.7778, 0.625, 0.8056, 0.375, 0.8056, 0.375, 0.8056, 0.625, 0.8056, 0.625, 0.8333, 0.375, 0.8333, 0.375, 0.8333, 0.625, 0.8333, 0.625, 0.8611, 0.375, 0.8611, 0.375, 0.8611, 0.625, 0.8611, 0.625, 0.8889, 0.375, 0.8889, 0.375, 0.8889, 0.625, 0.8889, 0.625, 0.9167, 0.375, 0.9167, 0.375, 0.9167, 0.625, 0.9167, 0.625, 0.9444, 0.375, 0.9444, 0.375, 0.9444, 0.625, 0.9444, 0.625, 0.9722, 0.375, 0.9722, 0.6389, 0.7386, 0.6528, 0.7386, 0.6528, 0.75, 0.6389, 0.75, 0.6528, 0.7386, 0.6806, 0.7386, 0.6806, 0.75, 0.6528, 0.75, 0.6806, 0.7386, 0.7083, 0.7386, 0.7083, 0.75, 0.6806, 0.75, 0.7083, 0.7386, 0.7361, 0.7386, 0.7361, 0.75, 0.7083, 0.75, 0.7361, 0.7386, 0.7639, 0.7386, 0.7639, 0.75, 0.7361, 0.75, 0.7639, 0.7386, 0.7917, 0.7386, 0.7917, 0.75, 0.7639, 0.75, 0.7917, 0.7386, 0.8194, 0.7386, 0.8194, 0.75, 0.7917, 0.75, 0.8194, 0.7386, 0.8472, 0.7386, 0.8472, 0.75, 0.8194, 0.75, 0.6389, 0.7273, 0.6389, 0.7045, 0.6389, 0.7045, 0.6389, 0.7273, 0.6528, 0.5114, 0.6806, 0.5114, 0.6806, 0.5114, 0.6528, 0.5114, 0.7083, 0.7386, 0.6806, 0.7386, 0.6806, 0.7386, 0.7083, 0.7386, 0.8611, 0.7045, 0.8611, 0.7273, 0.8611, 0.7273, 0.8611, 0.7045, 0.6389, 0.7045, 0.6389, 0.6818, 0.6389, 0.6818, 0.6389, 0.7045, 0.8611, 0.7273, 0.8611, 0.7386, 0.8611, 0.7386, 0.8611, 0.7273, 0.6806, 0.5114, 0.7083, 0.5114, 0.7083, 0.5114, 0.6806, 0.5114, 0.7361, 0.7386, 0.7083, 0.7386, 0.7083, 0.7386, 0.7361, 0.7386, 0.3194, 0.7273, 0.3472, 0.7273, 0.3472, 0.7386, 0.3194, 0.7386, 0.2917, 0.7273, 0.3194, 0.7273, 0.3194, 0.7386, 0.2917, 0.7386, 0.2639, 0.7273, 0.2917, 0.7273, 0.2917, 0.7386, 0.2639, 0.7386, 0.2361, 0.7273, 0.2639, 0.7273, 0.2639, 0.7386, 0.2361, 0.7386, 0.2083, 0.7273, 0.2361, 0.7273, 0.2361, 0.7386, 0.2083, 0.7386, 0.1806, 0.7273, 0.2083, 0.7273, 0.2083, 0.7386, 0.1806, 0.7386, 0.1528, 0.7273, 0.1806, 0.7273, 0.1806, 0.7386, 0.1528, 0.7386, 0.1389, 0.7273, 0.1528, 0.7273, 0.1528, 0.7386, 0.1389, 0.7386, 0.375, 0.0, 0.625, 0.0, 0.625, 0.01136, 0.375, 0.01136, 0.375, 0.7273, 0.625, 0.7273, 0.625, 0.7386, 0.375, 0.7386, 0.3611, 0.7273, 0.375, 0.7273, 0.375, 0.7386, 0.3611, 0.7386, 0.8611, 0.7273, 0.875, 0.7273, 0.875, 0.7386, 0.8611, 0.7386, 0.3472, 0.7273, 0.3611, 0.7273, 0.3611, 0.7386, 0.3472, 0.7386, 0.625, 0.7273, 0.6389, 0.7273, 0.6389, 0.7386, 0.625, 0.7386, 0.625, 0.7386, 0.6389, 0.7386, 0.6389, 0.75, 0.625, 0.75, 0.375, 0.75, 0.625, 0.75, 0.625, 0.7639, 0.375, 0.7639, 0.625, 0.5114, 0.6389, 0.5114, 0.6389, 0.5227, 0.625, 0.5227, 0.625, 0.5227, 0.6389, 0.5227, 0.6389, 0.5455, 0.625, 0.5455, 0.625, 0.5455, 0.6389, 0.5455, 0.6389, 0.5682, 0.625, 0.5682, 0.625, 0.5682, 0.6389, 0.5682, 0.6389, 0.5909, 0.625, 0.5909, 0.625, 0.5909, 0.6389, 0.5909, 0.6389, 0.6136, 0.625, 0.6136, 0.625, 0.6136, 0.6389, 0.6136, 0.6389, 0.6364, 0.625, 0.6364, 0.625, 0.6364, 0.6389, 0.6364, 0.6389, 0.6591, 0.625, 0.6591, 0.625, 0.6591, 0.6389, 0.6591, 0.6389, 0.6818, 0.625, 0.6818, 0.625, 0.6818, 0.6389, 0.6818, 0.6389, 0.7045, 0.625, 0.7045, 0.625, 0.7045, 0.6389, 0.7045, 0.6389, 0.7273, 0.625, 0.7273, 0.3472, 0.7045, 0.3611, 0.7045, 0.3611, 0.7273, 0.3472, 0.7273, 0.3472, 0.6818, 0.3611, 0.6818, 0.3611, 0.7045, 0.3472, 0.7045, 0.3472, 0.6591, 0.3611, 0.6591, 0.3611, 0.6818, 0.3472, 0.6818, 0.3472, 0.6364, 0.3611, 0.6364, 0.3611, 0.6591, 0.3472, 0.6591, 0.3472, 0.6136, 0.3611, 0.6136, 0.3611, 0.6364, 0.3472, 0.6364, 0.3472, 0.5909, 0.3611, 0.5909, 0.3611, 0.6136, 0.3472, 0.6136, 0.3472, 0.5682, 0.3611, 0.5682, 0.3611, 0.5909, 0.3472, 0.5909, 0.3472, 0.5455, 0.3611, 0.5455, 0.3611, 0.5682, 0.3472, 0.5682, 0.3472, 0.5227, 0.3611, 0.5227, 0.3611, 0.5455, 0.3472, 0.5455, 0.3472, 0.5114, 0.3611, 0.5114, 0.3611, 0.5227, 0.3472, 0.5227, 0.375, 0.4722, 0.625, 0.4722, 0.625, 0.4861, 0.375, 0.4861, 0.3472, 0.7386, 0.3611, 0.7386, 0.3611, 0.75, 0.3472, 0.75, 0.6528, 0.7386, 0.6389, 0.7386, 0.6389, 0.7386, 0.6528, 0.7386, 0.125, 0.7273, 0.1389, 0.7273, 0.1389, 0.7386, 0.125, 0.7386, 0.125, 0.7386, 0.1389, 0.7386, 0.1389, 0.75, 0.125, 0.75, 0.375, 0.25, 0.625, 0.25, 0.625, 0.2639, 0.375, 0.2639, 0.125, 0.5114, 0.1389, 0.5114, 0.1389, 0.5227, 0.125, 0.5227, 0.125, 0.5227, 0.1389, 0.5227, 0.1389, 0.5455, 0.125, 0.5455, 0.125, 0.5455, 0.1389, 0.5455, 0.1389, 0.5682, 0.125, 0.5682, 0.125, 0.5682, 0.1389, 0.5682, 0.1389, 0.5909, 0.125, 0.5909, 0.125, 0.5909, 0.1389, 0.5909, 0.1389, 0.6136, 0.125, 0.6136, 0.125, 0.6136, 0.1389, 0.6136, 0.1389, 0.6364, 0.125, 0.6364, 0.125, 0.6364, 0.1389, 0.6364, 0.1389, 0.6591, 0.125, 0.6591, 0.125, 0.6591, 0.1389, 0.6591, 0.1389, 0.6818, 0.125, 0.6818, 0.125, 0.6818, 0.1389, 0.6818, 0.1389, 0.7045, 0.125, 0.7045, 0.125, 0.7045, 0.1389, 0.7045, 0.1389, 0.7273, 0.125, 0.7273, 0.6389, 0.6818, 0.6389, 0.6591, 0.6389, 0.6591, 0.6389, 0.6818, 0.7083, 0.5114, 0.7361, 0.5114, 0.7361, 0.5114, 0.7083, 0.5114, 0.7639, 0.7386, 0.7361, 0.7386, 0.7361, 0.7386, 0.7639, 0.7386, 0.6389, 0.6591, 0.6389, 0.6364, 0.6389, 0.6364, 0.6389, 0.6591, 0.7361, 0.5114, 0.7639, 0.5114, 0.7639, 0.5114, 0.7361, 0.5114, 0.7917, 0.7386, 0.7639, 0.7386, 0.7639, 0.7386, 0.7917, 0.7386, 0.6389, 0.6364, 0.6389, 0.6136, 0.6389, 0.6136, 0.6389, 0.6364, 0.7639, 0.5114, 0.7917, 0.5114, 0.7917, 0.5114, 0.7639, 0.5114, 0.8194, 0.7386, 0.7917, 0.7386, 0.7917, 0.7386, 0.8194, 0.7386, 0.8472, 0.5114, 0.8611, 0.5114, 0.8611, 0.5114, 0.8472, 0.5114, 0.375, 0.9722, 0.625, 0.9722, 0.625, 0.9861, 0.375, 0.9861, 0.8472, 0.7386, 0.8611, 0.7386, 0.8611, 0.75, 0.8472, 0.75, 0.8472, 0.5, 0.8611, 0.5, 0.8611, 0.5114, 0.8472, 0.5114, 0.125, 0.5, 0.1389, 0.5, 0.1389, 0.5114, 0.125, 0.5114, 0.3472, 0.5, 0.3611, 0.5, 0.3611, 0.5114, 0.3472, 0.5114, 0.625, 0.5, 0.6389, 0.5, 0.6389, 0.5114, 0.625, 0.5114, 0.3194, 0.5, 0.3472, 0.5, 0.3472, 0.5114, 0.3194, 0.5114, 0.2917, 0.5, 0.3194, 0.5, 0.3194, 0.5114, 0.2917, 0.5114, 0.2639, 0.5, 0.2917, 0.5, 0.2917, 0.5114, 0.2639, 0.5114, 0.2361, 0.5, 0.2639, 0.5, 0.2639, 0.5114, 0.2361, 0.5114, 0.2083, 0.5, 0.2361, 0.5, 0.2361, 0.5114, 0.2083, 0.5114, 0.1806, 0.5, 0.2083, 0.5, 0.2083, 0.5114, 0.1806, 0.5114, 0.1528, 0.5, 0.1806, 0.5, 0.1806, 0.5114, 0.1528, 0.5114, 0.1389, 0.5, 0.1528, 0.5, 0.1528, 0.5114, 0.1389, 0.5114, 0.8194, 0.5, 0.8472, 0.5, 0.8472, 0.5114, 0.8194, 0.5114, 0.7917, 0.5, 0.8194, 0.5, 0.8194, 0.5114, 0.7917, 0.5114, 0.7639, 0.5, 0.7917, 0.5, 0.7917, 0.5114, 0.7639, 0.5114, 0.7361, 0.5, 0.7639, 0.5, 0.7639, 0.5114, 0.7361, 0.5114, 0.7083, 0.5, 0.7361, 0.5, 0.7361, 0.5114, 0.7083, 0.5114, 0.6806, 0.5, 0.7083, 0.5, 0.7083, 0.5114, 0.6806, 0.5114, 0.6528, 0.5, 0.6806, 0.5, 0.6806, 0.5114, 0.6528, 0.5114, 0.6389, 0.5, 0.6528, 0.5, 0.6528, 0.5114, 0.6389, 0.5114, 0.8611, 0.5, 0.875, 0.5, 0.875, 0.5114, 0.8611, 0.5114, 0.3611, 0.5, 0.375, 0.5, 0.375, 0.5114, 0.3611, 0.5114, 0.375, 0.5, 0.625, 0.5, 0.625, 0.5114, 0.375, 0.5114, 0.375, 0.2273, 0.625, 0.2273, 0.625, 0.2386, 0.375, 0.2386, 0.6389, 0.7045, 0.6528, 0.7045, 0.6528, 0.7273, 0.6389, 0.7273, 0.6528, 0.7045, 0.6806, 0.7045, 0.6806, 0.7273, 0.6528, 0.7273, 0.6806, 0.7045, 0.7083, 0.7045, 0.7083, 0.7273, 0.6806, 0.7273, 0.7083, 0.7045, 0.7361, 0.7045, 0.7361, 0.7273, 0.7083, 0.7273, 0.7361, 0.7045, 0.7639, 0.7045, 0.7639, 0.7273, 0.7361, 0.7273, 0.7639, 0.7045, 0.7917, 0.7045, 0.7917, 0.7273, 0.7639, 0.7273, 0.7917, 0.7045, 0.8194, 0.7045, 0.8194, 0.7273, 0.7917, 0.7273, 0.8194, 0.7045, 0.8472, 0.7045, 0.8472, 0.7273, 0.8194, 0.7273, 0.6389, 0.6818, 0.6528, 0.6818, 0.6528, 0.7045, 0.6389, 0.7045, 0.6528, 0.6818, 0.6806, 0.6818, 0.6806, 0.7045, 0.6528, 0.7045, 0.6806, 0.6818, 0.7083, 0.6818, 0.7083, 0.7045, 0.6806, 0.7045, 0.7083, 0.6818, 0.7361, 0.6818, 0.7361, 0.7045, 0.7083, 0.7045, 0.7361, 0.6818, 0.7639, 0.6818, 0.7639, 0.7045, 0.7361, 0.7045, 0.7639, 0.6818, 0.7917, 0.6818, 0.7917, 0.7045, 0.7639, 0.7045, 0.7917, 0.6818, 0.8194, 0.6818, 0.8194, 0.7045, 0.7917, 0.7045, 0.8194, 0.6818, 0.8472, 0.6818, 0.8472, 0.7045, 0.8194, 0.7045, 0.6389, 0.6591, 0.6528, 0.6591, 0.6528, 0.6818, 0.6389, 0.6818, 0.6528, 0.6591, 0.6806, 0.6591, 0.6806, 0.6818, 0.6528, 0.6818, 0.6806, 0.6591, 0.7083, 0.6591, 0.7083, 0.6818, 0.6806, 0.6818, 0.7083, 0.6591, 0.7361, 0.6591, 0.7361, 0.6818, 0.7083, 0.6818, 0.7361, 0.6591, 0.7639, 0.6591, 0.7639, 0.6818, 0.7361, 0.6818, 0.7639, 0.6591, 0.7917, 0.6591, 0.7917, 0.6818, 0.7639, 0.6818, 0.7917, 0.6591, 0.8194, 0.6591, 0.8194, 0.6818, 0.7917, 0.6818, 0.8194, 0.6591, 0.8472, 0.6591, 0.8472, 0.6818, 0.8194, 0.6818, 0.6389, 0.6364, 0.6528, 0.6364, 0.6528, 0.6591, 0.6389, 0.6591, 0.6528, 0.6364, 0.6806, 0.6364, 0.6806, 0.6591, 0.6528, 0.6591, 0.6806, 0.6364, 0.7083, 0.6364, 0.7083, 0.6591, 0.6806, 0.6591, 0.7083, 0.6364, 0.7361, 0.6364, 0.7361, 0.6591, 0.7083, 0.6591, 0.7361, 0.6364, 0.7639, 0.6364, 0.7639, 0.6591, 0.7361, 0.6591, 0.7639, 0.6364, 0.7917, 0.6364, 0.7917, 0.6591, 0.7639, 0.6591, 0.7917, 0.6364, 0.8194, 0.6364, 0.8194, 0.6591, 0.7917, 0.6591, 0.8194, 0.6364, 0.8472, 0.6364, 0.8472, 0.6591, 0.8194, 0.6591, 0.6389, 0.6136, 0.6528, 0.6136, 0.6528, 0.6364, 0.6389, 0.6364, 0.6528, 0.6136, 0.6806, 0.6136, 0.6806, 0.6364, 0.6528, 0.6364, 0.6806, 0.6136, 0.7083, 0.6136, 0.7083, 0.6364, 0.6806, 0.6364, 0.7083, 0.6136, 0.7361, 0.6136, 0.7361, 0.6364, 0.7083, 0.6364, 0.7361, 0.6136, 0.7639, 0.6136, 0.7639, 0.6364, 0.7361, 0.6364, 0.7639, 0.6136, 0.7917, 0.6136, 0.7917, 0.6364, 0.7639, 0.6364, 0.7917, 0.6136, 0.8194, 0.6136, 0.8194, 0.6364, 0.7917, 0.6364, 0.8194, 0.6136, 0.8472, 0.6136, 0.8472, 0.6364, 0.8194, 0.6364, 0.6389, 0.5909, 0.6528, 0.5909, 0.6528, 0.6136, 0.6389, 0.6136, 0.6528, 0.5909, 0.6806, 0.5909, 0.6806, 0.6136, 0.6528, 0.6136, 0.6806, 0.5909, 0.7083, 0.5909, 0.7083, 0.6136, 0.6806, 0.6136, 0.7083, 0.5909, 0.7361, 0.5909, 0.7361, 0.6136, 0.7083, 0.6136, 0.7361, 0.5909, 0.7639, 0.5909, 0.7639, 0.6136, 0.7361, 0.6136, 0.7639, 0.5909, 0.7917, 0.5909, 0.7917, 0.6136, 0.7639, 0.6136, 0.7917, 0.5909, 0.8194, 0.5909, 0.8194, 0.6136, 0.7917, 0.6136, 0.8194, 0.5909, 0.8472, 0.5909, 0.8472, 0.6136, 0.8194, 0.6136, 0.6389, 0.5682, 0.6528, 0.5682, 0.6528, 0.5909, 0.6389, 0.5909, 0.6528, 0.5682, 0.6806, 0.5682, 0.6806, 0.5909, 0.6528, 0.5909, 0.6806, 0.5682, 0.7083, 0.5682, 0.7083, 0.5909, 0.6806, 0.5909, 0.7083, 0.5682, 0.7361, 0.5682, 0.7361, 0.5909, 0.7083, 0.5909, 0.7361, 0.5682, 0.7639, 0.5682, 0.7639, 0.5909, 0.7361, 0.5909, 0.7639, 0.5682, 0.7917, 0.5682, 0.7917, 0.5909, 0.7639, 0.5909, 0.7917, 0.5682, 0.8194, 0.5682, 0.8194, 0.5909, 0.7917, 0.5909, 0.8194, 0.5682, 0.8472, 0.5682, 0.8472, 0.5909, 0.8194, 0.5909, 0.6389, 0.5455, 0.6528, 0.5455, 0.6528, 0.5682, 0.6389, 0.5682, 0.6528, 0.5455, 0.6806, 0.5455, 0.6806, 0.5682, 0.6528, 0.5682, 0.6806, 0.5455, 0.7083, 0.5455, 0.7083, 0.5682, 0.6806, 0.5682, 0.7083, 0.5455, 0.7361, 0.5455, 0.7361, 0.5682, 0.7083, 0.5682, 0.7361, 0.5455, 0.7639, 0.5455, 0.7639, 0.5682, 0.7361, 0.5682, 0.7639, 0.5455, 0.7917, 0.5455, 0.7917, 0.5682, 0.7639, 0.5682, 0.7917, 0.5455, 0.8194, 0.5455, 0.8194, 0.5682, 0.7917, 0.5682, 0.8194, 0.5455, 0.8472, 0.5455, 0.8472, 0.5682, 0.8194, 0.5682, 0.6389, 0.5227, 0.6528, 0.5227, 0.6528, 0.5455, 0.6389, 0.5455, 0.6528, 0.5227, 0.6806, 0.5227, 0.6806, 0.5455, 0.6528, 0.5455, 0.6806, 0.5227, 0.7083, 0.5227, 0.7083, 0.5455, 0.6806, 0.5455, 0.7083, 0.5227, 0.7361, 0.5227, 0.7361, 0.5455, 0.7083, 0.5455, 0.7361, 0.5227, 0.7639, 0.5227, 0.7639, 0.5455, 0.7361, 0.5455, 0.7639, 0.5227, 0.7917, 0.5227, 0.7917, 0.5455, 0.7639, 0.5455, 0.7917, 0.5227, 0.8194, 0.5227, 0.8194, 0.5455, 0.7917, 0.5455, 0.8194, 0.5227, 0.8472, 0.5227, 0.8472, 0.5455, 0.8194, 0.5455, 0.6389, 0.5114, 0.6528, 0.5114, 0.6528, 0.5227, 0.6389, 0.5227, 0.6528, 0.5114, 0.6806, 0.5114, 0.6806, 0.5227, 0.6528, 0.5227, 0.6806, 0.5114, 0.7083, 0.5114, 0.7083, 0.5227, 0.6806, 0.5227, 0.7083, 0.5114, 0.7361, 0.5114, 0.7361, 0.5227, 0.7083, 0.5227, 0.7361, 0.5114, 0.7639, 0.5114, 0.7639, 0.5227, 0.7361, 0.5227, 0.7639, 0.5114, 0.7917, 0.5114, 0.7917, 0.5227, 0.7639, 0.5227, 0.7917, 0.5114, 0.8194, 0.5114, 0.8194, 0.5227, 0.7917, 0.5227, 0.8194, 0.5114, 0.8472, 0.5114, 0.8472, 0.5227, 0.8194, 0.5227, 0.8194, 0.7273, 0.8472, 0.7273, 0.8472, 0.7386, 0.8194, 0.7386, 0.7917, 0.7273, 0.8194, 0.7273, 0.8194, 0.7386, 0.7917, 0.7386, 0.7639, 0.7273, 0.7917, 0.7273, 0.7917, 0.7386, 0.7639, 0.7386, 0.7361, 0.7273, 0.7639, 0.7273, 0.7639, 0.7386, 0.7361, 0.7386, 0.7083, 0.7273, 0.7361, 0.7273, 0.7361, 0.7386, 0.7083, 0.7386, 0.6806, 0.7273, 0.7083, 0.7273, 0.7083, 0.7386, 0.6806, 0.7386, 0.6528, 0.7273, 0.6806, 0.7273, 0.6806, 0.7386, 0.6528, 0.7386, 0.6389, 0.7273, 0.6528, 0.7273, 0.6528, 0.7386, 0.6389, 0.7386, 0.8472, 0.7273, 0.8611, 0.7273, 0.8611, 0.7386, 0.8472, 0.7386, 0.8472, 0.7045, 0.8611, 0.7045, 0.8611, 0.7273, 0.8472, 0.7273, 0.8472, 0.6818, 0.8611, 0.6818, 0.8611, 0.7045, 0.8472, 0.7045, 0.8472, 0.6591, 0.8611, 0.6591, 0.8611, 0.6818, 0.8472, 0.6818, 0.8472, 0.6364, 0.8611, 0.6364, 0.8611, 0.6591, 0.8472, 0.6591, 0.8472, 0.6136, 0.8611, 0.6136, 0.8611, 0.6364, 0.8472, 0.6364, 0.8472, 0.5909, 0.8611, 0.5909, 0.8611, 0.6136, 0.8472, 0.6136, 0.8472, 0.5682, 0.8611, 0.5682, 0.8611, 0.5909, 0.8472, 0.5909, 0.8472, 0.5455, 0.8611, 0.5455, 0.8611, 0.5682, 0.8472, 0.5682, 0.8472, 0.5227, 0.8611, 0.5227, 0.8611, 0.5455, 0.8472, 0.5455, 0.8472, 0.5114, 0.8611, 0.5114, 0.8611, 0.5227, 0.8472, 0.5227])
me_cube.materials.append(mat_material)
me_cube.use_mirror_vertex_groups = False
me_cube.update()

# ---- objects
ob_cube = bpy.data.objects.new('Cube', me_cube)
ob_light = bpy.data.objects.new('Light', light_light)
ob_camera = bpy.data.objects.new('Camera', cam_camera)

# ---- transforms, parenting, visibility, modifiers, constraints
ob_cube.location = (0.0, 0.0, 0.0)
ob_cube.scale = (0.4, 0.5, 0.2)
ob_cube.lock_rotations_4d = False
ob_cube.empty_display_type = 'ARROWS'
ob_cube.lineart.crease_threshold = 0.0
ob_light.location = (4.076, 1.005, 5.904)
ob_light.rotation_euler = (0.6503, 0.05522, 1.866)
ob_light.lock_rotations_4d = False
ob_light.empty_display_type = 'ARROWS'
ob_light.color = (0.0, 0.0, 0.0, 0.0)
ob_light.lineart.crease_threshold = 0.0
ob_camera.location = (7.359, -6.926, 4.958)
ob_camera.rotation_euler = (1.109, 0.0, 0.8149)
ob_camera.lock_rotations_4d = False
ob_camera.empty_display_type = 'ARROWS'
ob_camera.color = (0.0, 0.0, 0.0, 0.0)
ob_camera.display_type = 'WIRE'
ob_camera.lineart.crease_threshold = 0.0

# ---- collection membership
col_collection.objects.link(ob_cube)
col_collection.objects.link(ob_light)
col_collection.objects.link(ob_camera)

# ---- scene / render settings (as saved in the file)
scene.camera = ob_camera
scene.frame_start = 1; scene.frame_end = 250; scene.frame_set(1)
scene.render.engine = 'BLENDER_EEVEE_NEXT'
scene.cycles.sampling_pattern = 'TABULATED_SOBOL'
scene.eevee.ray_tracing_options.trace_max_roughness = 0.0
bpy.context.view_layer.update()
